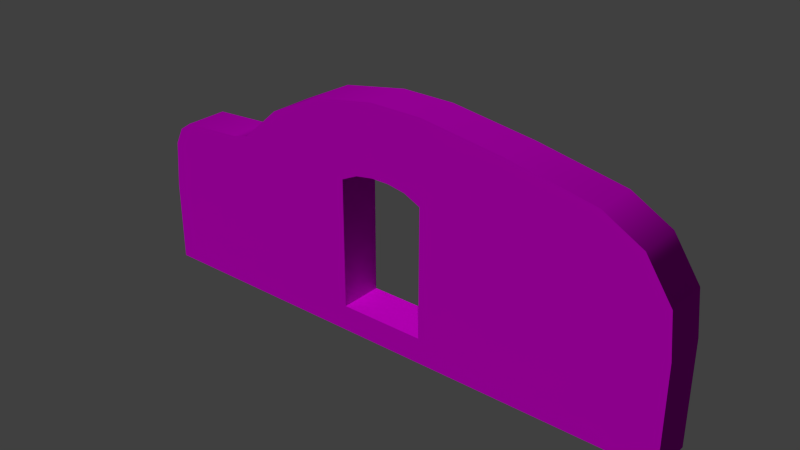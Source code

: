 # Source: decoration_buildings_wall_1.blend  (saved by Blender 2.70.0; exported with 4.5.12 LTS)
import bpy
from mathutils import Matrix  # noqa: F401  (used for matrix-valued properties, if any)

bpy.ops.wm.read_factory_settings(use_empty=True)
scene = bpy.context.scene
scene.name = 'Scene'

# ---- collections
col_collection_1 = bpy.data.collections.new('Collection 1'); scene.collection.children.link(col_collection_1)

# ---- images (referenced by path relative to the original .blend; pixels are not part of the script)
import os
ASSET_DIR = os.environ.get("B2B_ASSET_DIR", "")  # directory of the original .blend (textures are referenced by path, not embedded)
HERE = os.path.dirname(os.path.abspath(__file__))  # packed textures are extracted next to this script under _unpacked/

def load_image(name, relpath, width, height, colorspace="sRGB"):
    """Load a texture the original file referenced (path relative to the .blend, or extracted next to this script)."""
    p = next((c for c in (os.path.join(HERE, relpath), os.path.join(ASSET_DIR, relpath)) if relpath and os.path.exists(c)), "")
    if p:
        img = bpy.data.images.load(p, check_existing=True)
        img.name = name
    else:  # same state as the original file: an image datablock whose file is absent (Cycles renders it pink)
        img = bpy.data.images.new(name, width, height)
        img.source = "FILE"
        img.filepath = "//" + (relpath or name)
    img.colorspace_settings.name = colorspace
    return img
img_decoration_buildings_wall_1_diffuse_jpg_001 = load_image('decoration_buildings_wall_1_diffuse.JPG.001', 'Texturen/decoration_buildings_wall_1_diffuse.JPG', 1024, 1024, 'sRGB')
img_decoration_buildings_wall_1_normal_jpg_001 = load_image('decoration_buildings_wall_1_normal.JPG.001', 'Texturen/decoration_buildings_wall_1_normal.JPG', 1024, 1024, 'sRGB')

# ---- materials (node trees are filled in below, after node groups)
mat_decoration_buildings_wall_1 = bpy.data.materials.new('decoration_buildings_wall_1')
mat_decoration_buildings_wall_1.alpha_threshold = 0.0
mat_decoration_buildings_wall_1.roughness = 0.5
mat_decoration_buildings_wall_1.line_color = (0.0, 0.0, 0.0, 1.0)

# ---- material node trees
mat_decoration_buildings_wall_1.use_nodes = True; mat_decoration_buildings_wall_1.node_tree.nodes.clear()
_N = mat_decoration_buildings_wall_1.node_tree.nodes; _L = mat_decoration_buildings_wall_1.node_tree.links
n0 = _N.new('ShaderNodeOutputMaterial'); n0.name = 'Material Output'; n0.location = (300, 300)
n1 = _N.new('ShaderNodeBsdfDiffuse'); n1.name = 'Diffuse BSDF'; n1.location = (10, 300)
n2 = _N.new('ShaderNodeTexImage'); n2.name = 'Image Texture'; n2.location = (-605, 305)
n2.width = 140
n2.image = img_decoration_buildings_wall_1_diffuse_jpg_001
n3 = _N.new('ShaderNodeTexImage'); n3.name = 'Image Texture.001'; n3.location = (-617, 52)
n3.width = 140
n3.image = img_decoration_buildings_wall_1_normal_jpg_001
n4 = _N.new('ShaderNodeTexCoord'); n4.name = 'Texture Coordinate'; n4.location = (-904, 283)
n5 = _N.new('ShaderNodeNormalMap'); n5.name = 'Normal Map'; n5.location = (-304, 30)
_L.new(n1.outputs[0], n0.inputs[0])
_L.new(n4.outputs[2], n2.inputs[0])
_L.new(n4.outputs[2], n3.inputs[0])
_L.new(n2.outputs[0], n1.inputs[0])
_L.new(n3.outputs[0], n5.inputs[1])
_L.new(n5.outputs[0], n1.inputs[2])
n0.is_active_output = True

# ---- world
world_world = bpy.data.worlds.new('World'); scene.world = world_world
world_world.color = (0.05088, 0.05088, 0.05088)
world_world.use_sun_shadow = False
world_world.sun_shadow_jitter_overblur = 0.0
world_world.cycles.sampling_method = 'MANUAL'
world_world.cycles.sample_map_resolution = 256

# ---- meshes
me_cube = bpy.data.meshes.new('Cube')
me_cube.from_pydata([(1.0, 1.0, 0.0), (1.0, 0.0, 0.0), (-1.0, 1.788e-07, 0.0), (-1.0, 1.0, 0.0), (1.0, 1.0, 3.0), (1.0, -5.96e-07, 3.0), (-1.0, 3.576e-07, 3.0), (-1.0, 1.0, 3.0), (0.2083, 1.0, 3.25), (0.2083, 5.96e-08, 3.25), (-0.2083, 1.192e-07, 3.25), (-0.2083, 1.0, 3.25), (-0.6171, 1.0, 3.181), (-0.6171, 1.788e-07, 3.181), (0.6171, 5.96e-08, 3.181), (0.6171, 1.0, 3.181), (4.9, -5.96e-07, 4.2), (-2.9, 3.576e-07, 4.0), (-2.9, 1.0, 4.0), (1.008, 1.0, 4.85), (1.008, 5.96e-08, 4.85), (-0.2083, 1.192e-07, 4.85), (-0.2083, 1.0, 4.85), (-1.717, 1.0, 4.581), (-1.717, 1.788e-07, 4.581), (2.917, 5.96e-08, 4.581), (2.917, 1.0, 4.581), (-3.8, 3.576e-07, 3.2), (-3.8, 1.0, 3.2), (-4.2, 3.576e-07, 3.1), (-4.2, 1.0, 3.1), (-5.7, 3.576e-07, 3.0), (-5.7, 1.0, 3.0), (-6.0, 3.576e-07, 2.8), (-6.0, 1.0, 2.8), (-6.2, 3.576e-07, 2.4), (-6.2, 1.0, 2.4), (-6.3, 3.576e-07, 1.3), (-6.3, 1.0, 1.3), (-6.3, 3.576e-07, -0.6), (-6.3, 1.0, -0.6), (6.5, 3.576e-07, -0.6), (6.5, 1.0, -0.6), (6.5, 3.576e-07, 1.8), (6.5, 1.0, 1.8), (6.4, 3.576e-07, 2.8), (6.4, 1.0, 2.8), (5.8, 3.576e-07, 3.7), (5.8, 1.0, 3.7), (4.9, 1.0, 4.2)], [], [(0, 3, 2, 1), (7, 12, 13, 6), (0, 1, 5, 4), (8, 9, 10, 11), (2, 3, 7, 6), (12, 11, 10, 13), (14, 9, 8, 15), (5, 14, 15, 4), (18, 17, 24, 23), (19, 22, 21, 20), (23, 24, 21, 22), (25, 26, 19, 20), (18, 28, 27, 17), (28, 30, 29, 27), (30, 32, 31, 29), (32, 34, 33, 31), (34, 36, 35, 33), (36, 38, 37, 35), (38, 40, 39, 37), (40, 42, 41, 39), (42, 44, 43, 41), (44, 46, 45, 43), (46, 48, 47, 45), (16, 49, 26, 25), (48, 49, 16, 47), (27, 6, 17), (6, 27, 2), (35, 31, 33), (2, 27, 29), (29, 37, 2), (35, 29, 31), (35, 37, 29), (39, 2, 37), (28, 18, 7), (7, 3, 28), (36, 34, 32), (3, 30, 28), (30, 3, 38), (36, 32, 30), (36, 30, 38), (40, 38, 3), (12, 7, 23), (49, 4, 26), (11, 12, 22), (23, 7, 18), (22, 12, 23), (11, 22, 8), (15, 19, 4), (8, 19, 15), (46, 44, 48), (22, 19, 8), (4, 19, 26), (45, 47, 43), (4, 49, 44), (44, 49, 48), (0, 44, 42), (44, 0, 4), (13, 24, 6), (5, 43, 16), (43, 47, 16), (1, 41, 43), (43, 5, 1), (16, 25, 5), (10, 21, 13), (24, 17, 6), (21, 24, 13), (10, 9, 21), (14, 5, 20), (9, 14, 20), (39, 1, 2), (21, 9, 20), (5, 25, 20), (39, 41, 1), (40, 0, 42), (3, 0, 40)])
me_cube.polygons.foreach_set('use_smooth', [True] * 75)
_uv = me_cube.uv_layers.new(name='UVMap')
_uv.uv.foreach_set('vector', [1.106, 1.358, 1.106, 1.23, 1.171, 1.23, 1.171, 1.358, 1.106, 1.686, 1.106, 1.659, 1.171, 1.659, 1.171, 1.686, 1.106, 1.358, 1.171, 1.358, 1.171, 1.552, 1.106, 1.552, 1.106, 1.605, 1.171, 1.605, 1.171, 1.632, 1.106, 1.632, 0.8794, 1.498, 0.9438, 1.498, 0.9438, 1.692, 0.8794, 1.692, 1.106, 1.659, 1.106, 1.632, 1.171, 1.632, 1.171, 1.659, 1.171, 1.579, 1.171, 1.605, 1.106, 1.605, 1.106, 1.579, 1.171, 1.552, 1.171, 1.579, 1.106, 1.579, 1.106, 1.552, -0.198, 0.8165, -0.2513, 0.8165, -0.2513, 0.6915, -0.198, 0.6915, -0.198, 0.4308, -0.198, 0.5462, -0.2513, 0.5462, -0.2513, 0.4308, -0.198, 0.6915, -0.2513, 0.6915, -0.2513, 0.5462, -0.198, 0.5462, -0.2513, 0.2481, -0.198, 0.2481, -0.198, 0.4308, -0.2513, 0.4308, -0.198, 0.8165, -0.198, 0.9306, -0.2514, 0.9306, -0.2513, 0.8165, -0.198, 0.9306, -0.198, 0.9697, -0.2514, 0.9697, -0.2514, 0.9306, -0.198, 0.9697, -0.198, 1.112, -0.2514, 1.112, -0.2514, 0.9697, -0.198, 1.112, -0.198, 1.146, -0.2514, 1.146, -0.2514, 1.112, -0.198, 1.146, -0.198, 1.189, -0.2514, 1.189, -0.2514, 1.146, -0.198, 1.189, -0.198, 1.294, -0.2514, 1.294, -0.2514, 1.189, -0.198, 1.294, -0.198, 1.474, -0.2514, 1.474, -0.2514, 1.294, 0.05804, 1.988, 0.05804, 1.154, 0.09468, 1.154, 0.09468, 1.988, -0.198, -0.4665, -0.198, -0.2389, -0.2513, -0.2389, -0.2513, -0.4665, -0.198, -0.2389, -0.198, -0.1436, -0.2513, -0.1436, -0.2513, -0.2389, -0.198, -0.1436, -0.198, -0.04103, -0.2513, -0.04103, -0.2513, -0.1436, -0.2513, 0.0566, -0.198, 0.0566, -0.198, 0.2481, -0.2513, 0.2481, -0.198, -0.04103, -0.198, 0.0566, -0.2513, 0.0566, -0.2513, -0.04103, 0.1982, 0.4435, 0.4147, 0.428, 0.2678, 0.5053, 0.4147, 0.428, 0.1982, 0.4435, 0.4147, 0.196, 0.01259, 0.3816, 0.05125, 0.428, 0.02805, 0.4125, 0.4147, 0.196, 0.1982, 0.4435, 0.1673, 0.4357, 0.1673, 0.4357, 0.004853, 0.2966, 0.4147, 0.196, 0.01259, 0.3816, 0.1673, 0.4357, 0.05125, 0.428, 0.01259, 0.3816, 0.004853, 0.2966, 0.1673, 0.4357, 0.004851, 0.1496, 0.4147, 0.196, 0.004853, 0.2966, 0.1982, 0.699, 0.2678, 0.6372, 0.4147, 0.7145, 0.4147, 0.7145, 0.4147, 0.9465, 0.1982, 0.699, 0.01258, 0.7609, 0.02805, 0.73, 0.05125, 0.7145, 0.4147, 0.9465, 0.1672, 0.7068, 0.1982, 0.699, 0.1672, 0.7068, 0.4147, 0.9465, 0.004851, 0.846, 0.01258, 0.7609, 0.05125, 0.7145, 0.1672, 0.7068, 0.01258, 0.7609, 0.1672, 0.7068, 0.004851, 0.846, 0.004851, 0.9929, 0.004851, 0.846, 0.4147, 0.9465, 0.4443, 0.7005, 0.4147, 0.7145, 0.3592, 0.5923, 0.8709, 0.6217, 0.5694, 0.7145, 0.7176, 0.5923, 0.4759, 0.6952, 0.4443, 0.7005, 0.4759, 0.5715, 0.3592, 0.5923, 0.4147, 0.7145, 0.2678, 0.6372, 0.4759, 0.5715, 0.4443, 0.7005, 0.3592, 0.5923, 0.4759, 0.6952, 0.4759, 0.5715, 0.5081, 0.6952, 0.5397, 0.7005, 0.57, 0.5715, 0.5694, 0.7145, 0.5081, 0.6952, 0.57, 0.5715, 0.5397, 0.7005, 0.9869, 0.73, 0.9947, 0.8073, 0.9405, 0.6604, 0.4759, 0.5715, 0.57, 0.5715, 0.5081, 0.6952, 0.5694, 0.7145, 0.57, 0.5715, 0.7176, 0.5923, 0.9869, 0.4125, 0.9405, 0.4821, 0.9947, 0.3352, 0.5694, 0.7145, 0.8709, 0.6217, 0.9947, 0.8073, 0.9947, 0.8073, 0.8709, 0.6217, 0.9405, 0.6604, 0.5694, 0.9465, 0.9947, 0.8073, 0.9947, 0.9929, 0.9947, 0.8073, 0.5694, 0.9465, 0.5694, 0.7145, 0.4443, 0.442, 0.3593, 0.5503, 0.4147, 0.428, 0.5694, 0.428, 0.9947, 0.3352, 0.871, 0.5208, 0.9947, 0.3352, 0.9405, 0.4821, 0.871, 0.5208, 0.5694, 0.196, 0.9947, 0.1496, 0.9947, 0.3352, 0.9947, 0.3352, 0.5694, 0.428, 0.5694, 0.196, 0.871, 0.5208, 0.7176, 0.5503, 0.5694, 0.428, 0.4759, 0.4473, 0.4759, 0.571, 0.4443, 0.442, 0.3593, 0.5503, 0.2678, 0.5053, 0.4147, 0.428, 0.4759, 0.571, 0.3593, 0.5503, 0.4443, 0.442, 0.4759, 0.4473, 0.5081, 0.4473, 0.4759, 0.571, 0.5398, 0.442, 0.5694, 0.428, 0.57, 0.571, 0.5081, 0.4473, 0.5398, 0.442, 0.57, 0.571, 0.004851, 0.1496, 0.5694, 0.196, 0.4147, 0.196, 0.4759, 0.571, 0.5081, 0.4473, 0.57, 0.571, 0.5694, 0.428, 0.7176, 0.5503, 0.57, 0.571, 0.004851, 0.1496, 0.9947, 0.1496, 0.5694, 0.196, 0.004851, 0.9929, 0.5694, 0.9465, 0.9947, 0.9929, 0.4147, 0.9465, 0.5694, 0.9465, 0.004851, 0.9929])
me_cube.materials.append(mat_decoration_buildings_wall_1)
me_cube.use_remesh_preserve_volume = False
me_cube.use_remesh_preserve_attributes = False
me_cube.use_mirror_vertex_groups = False
me_cube.update()

# ---- objects
ob_cube = bpy.data.objects.new('Cube', me_cube)

# ---- transforms, parenting, visibility, modifiers, constraints
ob_cube.location = (0.0, 0.0, 0.0)
ob_cube.lock_rotations_4d = False
ob_cube.empty_display_type = 'ARROWS'
ob_cube.lineart.crease_threshold = 0.0
_m = ob_cube.modifiers.new('EdgeSplit', 'EDGE_SPLIT')

# ---- collection membership
col_collection_1.objects.link(ob_cube)

# ---- scene / render settings (as saved in the file)
scene.frame_start = 1; scene.frame_end = 250; scene.frame_set(1)
scene.render.engine = 'CYCLES'
scene.render.resolution_percentage = 50
scene.render.dither_intensity = 0.0
scene.cycles.use_denoising = False
scene.cycles.samples = 10
scene.cycles.sampling_pattern = 'TABULATED_SOBOL'
scene.cycles.light_sampling_threshold = 0.0
scene.cycles.use_adaptive_sampling = False
scene.cycles.use_light_tree = False
scene.cycles.blur_glossy = 0.0
scene.cycles.volume_bounces = 1
scene.cycles.pixel_filter_type = 'GAUSSIAN'
scene.cycles.sample_clamp_indirect = 0.0
scene.view_settings.view_transform = 'Standard'
bpy.context.view_layer.update()

# ---- added for rendering (the .blend has no active camera and no usable light): camera, sun
cam_auto = bpy.data.cameras.new('AutoCamera')
cam_auto.lens = 50.0
cam_auto.sensor_width = 36.0
cam_auto.clip_end = 1000.0
ob_auto_camera = bpy.data.objects.new('AutoCamera', cam_auto)
scene.collection.objects.link(ob_auto_camera)
ob_auto_camera.location = (13.0047, -14.9857, 12.4486)
ob_auto_camera.rotation_euler = (1.09748, -7.21219e-08, 0.694738)
scene.camera = ob_auto_camera
light_auto_sun = bpy.data.lights.new('AutoSun', 'SUN')
light_auto_sun.energy = 3.0
light_auto_sun.angle = 0.0523599
ob_auto_sun = bpy.data.objects.new('AutoSun', light_auto_sun)
scene.collection.objects.link(ob_auto_sun)
ob_auto_sun.rotation_euler = (0.872665, 0.174533, 0.523599)
bpy.context.view_layer.update()
